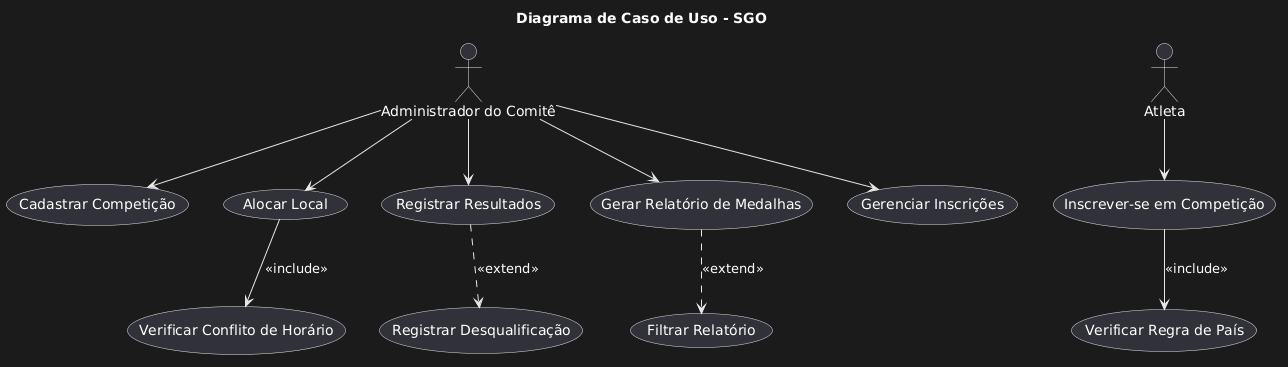

The diagram above was rendered by PlantUML. Its source (embedded in the PNG):
@startuml
' Definição do título do diagrama
title Diagrama de Caso de Uso - SGO

' Estilo do diagrama
actor "Administrador do Comitê" as Admin
actor "Atleta" as Atleta

' Casos de Uso Principais
(Cadastrar Competição) as UC1
(Alocar Local) as UC2
(Registrar Resultados) as UC3
(Gerar Relatório de Medalhas) as UC4
(Inscrever-se em Competição) as UC5
(Gerenciar Inscrições) as UC6

' Casos de Uso Secundários
(Verificar Conflito de Horário) as UCI1
(Verificar Regra de País) as UCI2
(Registrar Desqualificação) as UCE1
(Filtrar Relatório) as UCE2

' Relacionamentos dos Atores
Admin --> UC1
Admin --> UC2
Admin --> UC3
Admin --> UC4
Admin --> UC6
Atleta --> UC5

' Relacionamentos <<include>>
UC2 --> UCI1 : <<include>>
UC5 --> UCI2 : <<include>>

' Relacionamentos <<extend>>
UC3 ..> UCE1 : <<extend>>
UC4 ..> UCE2 : <<extend>>
@enduml